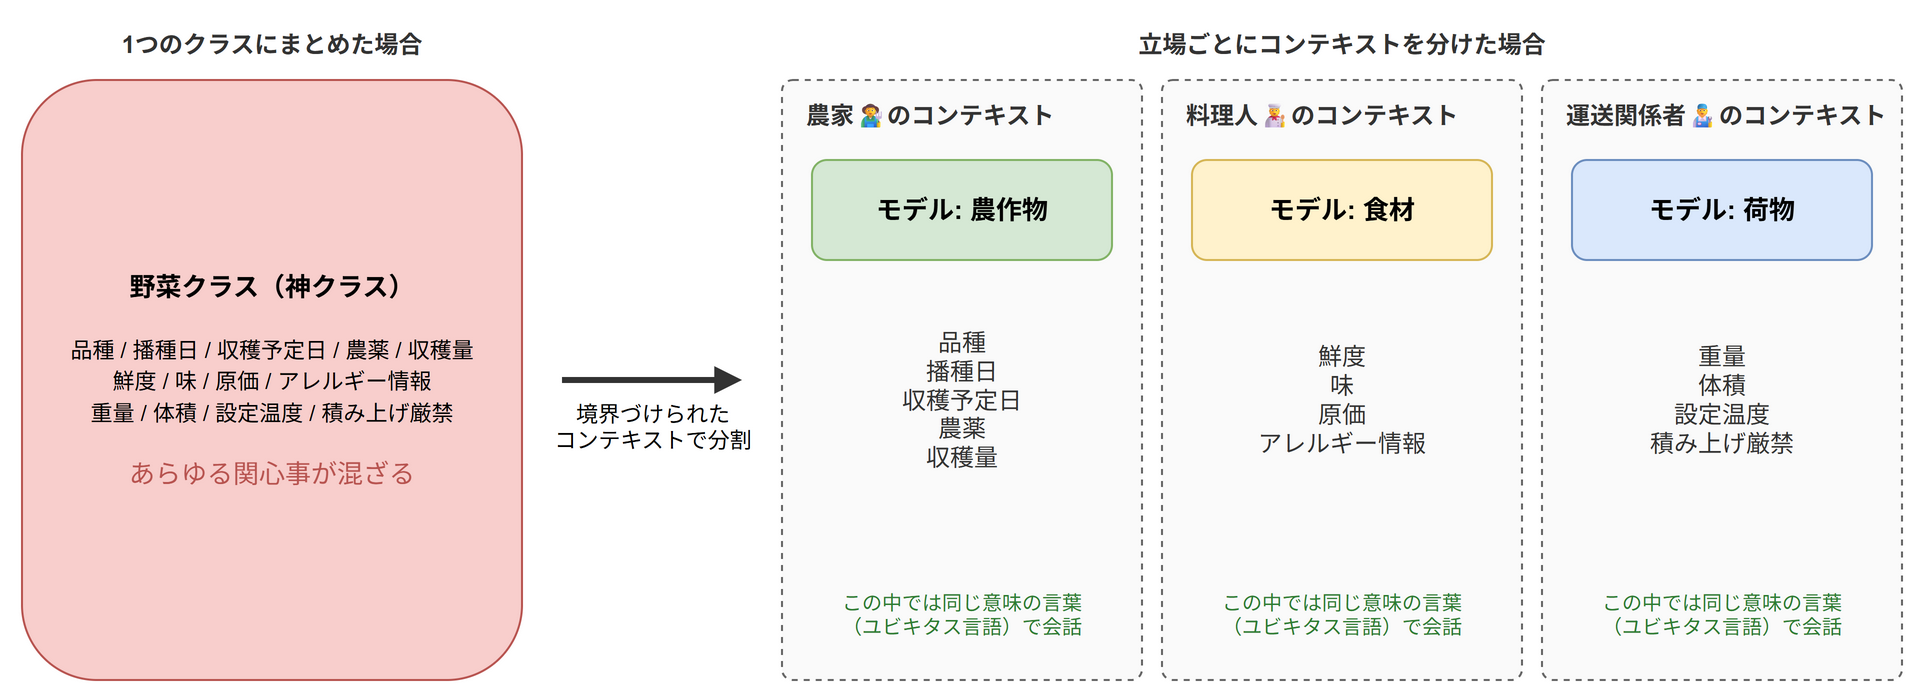

The diagram above was exported from draw.io. Its source (the exported page's mxGraphModel, read from the mxfile embedded in the PNG):
<mxGraphModel grid="1" gridSize="10" page="0">
  <root>
    <mxCell id="0" />
    <mxCell id="1" parent="0" />
    <mxCell id="c2" value="1つのクラスにまとめた場合" style="text;html=1;whiteSpace=wrap;align=center;verticalAlign=middle;fontSize=12;fontColor=#333333;fontStyle=1;" vertex="1" parent="1">
      <mxGeometry x="20" y="10" width="250" height="24" as="geometry" />
    </mxCell>
    <mxCell id="c3" value="&lt;b&gt;野菜クラス（神クラス）&lt;/b&gt;&lt;br&gt;&lt;br&gt;&lt;font style=&quot;font-size:11px&quot;&gt;品種 / 播種日 / 収穫予定日 / 農薬 / 収穫量&lt;br&gt;鮮度 / 味 / 原価 / アレルギー情報&lt;br&gt;重量 / 体積 / 設定温度 / 積み上げ厳禁&lt;/font&gt;&lt;br&gt;&lt;br&gt;&lt;font color=&quot;#b85450&quot;&gt;あらゆる関心事が混ざる&lt;/font&gt;" style="rounded=1;whiteSpace=wrap;html=1;fontSize=13;fillColor=#f8cecc;strokeColor=#b85450;" vertex="1" parent="1">
      <mxGeometry x="20" y="40" width="250" height="300" as="geometry" />
    </mxCell>
    <mxCell id="c4" value="境界づけられた&lt;br&gt;コンテキストで分割" style="html=1;endArrow=block;endFill=1;strokeColor=#333333;strokeWidth=3;fontSize=11;labelBackgroundColor=none;verticalAlign=top;verticalAlign=top;spacingTop=4;" edge="1" parent="1">
      <mxGeometry relative="1" as="geometry">
        <mxPoint x="290" y="190" as="sourcePoint" />
        <mxPoint x="380" y="190" as="targetPoint" />
      </mxGeometry>
    </mxCell>
    <mxCell id="c5" value="立場ごとにコンテキストを分けた場合" style="text;html=1;whiteSpace=wrap;align=center;verticalAlign=middle;fontSize=12;fontColor=#333333;fontStyle=1;" vertex="1" parent="1">
      <mxGeometry x="400" y="10" width="560" height="24" as="geometry" />
    </mxCell>
    <mxCell id="c6" value="農家🧑🌾のコンテキスト" style="rounded=1;whiteSpace=wrap;html=1;dashed=1;fillColor=#fafafa;strokeColor=#666666;verticalAlign=top;align=left;spacingLeft=10;spacingTop=4;spacingBottom=4;fontStyle=1;fontSize=12;fontColor=#333333;arcSize=3;" vertex="1" parent="1">
      <mxGeometry x="400" y="40" width="180" height="300" as="geometry" />
    </mxCell>
    <mxCell id="c7" value="モデル: 農作物" style="rounded=1;whiteSpace=wrap;html=1;fontSize=13;fillColor=#d5e8d4;strokeColor=#82b366;fontStyle=1;" vertex="1" parent="1">
      <mxGeometry x="415" y="80" width="150" height="50" as="geometry" />
    </mxCell>
    <mxCell id="c8" value="品種&lt;br&gt;播種日&lt;br&gt;収穫予定日&lt;br&gt;農薬&lt;br&gt;収穫量" style="text;html=1;whiteSpace=wrap;align=center;verticalAlign=middle;fontSize=12;fontColor=#333333;" vertex="1" parent="1">
      <mxGeometry x="415" y="140" width="150" height="120" as="geometry" />
    </mxCell>
    <mxCell id="c9" value="この中では同じ意味の言葉&lt;br&gt;（ユビキタス言語）で会話" style="text;html=1;whiteSpace=wrap;align=center;verticalAlign=middle;fontSize=10;fontColor=#2e7d32;" vertex="1" parent="1">
      <mxGeometry x="405" y="285" width="170" height="44" as="geometry" />
    </mxCell>
    <mxCell id="c10" value="料理人🧑🍳のコンテキスト" style="rounded=1;whiteSpace=wrap;html=1;dashed=1;fillColor=#fafafa;strokeColor=#666666;verticalAlign=top;align=left;spacingLeft=10;spacingTop=4;spacingBottom=4;fontStyle=1;fontSize=12;fontColor=#333333;arcSize=3;" vertex="1" parent="1">
      <mxGeometry x="590" y="40" width="180" height="300" as="geometry" />
    </mxCell>
    <mxCell id="c11" value="モデル: 食材" style="rounded=1;whiteSpace=wrap;html=1;fontSize=13;fillColor=#fff2cc;strokeColor=#d6b656;fontStyle=1;" vertex="1" parent="1">
      <mxGeometry x="605" y="80" width="150" height="50" as="geometry" />
    </mxCell>
    <mxCell id="c12" value="鮮度&lt;br&gt;味&lt;br&gt;原価&lt;br&gt;アレルギー情報" style="text;html=1;whiteSpace=wrap;align=center;verticalAlign=middle;fontSize=12;fontColor=#333333;" vertex="1" parent="1">
      <mxGeometry x="605" y="140" width="150" height="120" as="geometry" />
    </mxCell>
    <mxCell id="c13" value="この中では同じ意味の言葉&lt;br&gt;（ユビキタス言語）で会話" style="text;html=1;whiteSpace=wrap;align=center;verticalAlign=middle;fontSize=10;fontColor=#2e7d32;" vertex="1" parent="1">
      <mxGeometry x="595" y="285" width="170" height="44" as="geometry" />
    </mxCell>
    <mxCell id="c14" value="運送関係者🧑🔧のコンテキスト" style="rounded=1;whiteSpace=wrap;html=1;dashed=1;fillColor=#fafafa;strokeColor=#666666;verticalAlign=top;align=left;spacingLeft=10;spacingTop=4;spacingBottom=4;fontStyle=1;fontSize=12;fontColor=#333333;arcSize=3;" vertex="1" parent="1">
      <mxGeometry x="780" y="40" width="180" height="300" as="geometry" />
    </mxCell>
    <mxCell id="c15" value="モデル: 荷物" style="rounded=1;whiteSpace=wrap;html=1;fontSize=13;fillColor=#dae8fc;strokeColor=#6c8ebf;fontStyle=1;" vertex="1" parent="1">
      <mxGeometry x="795" y="80" width="150" height="50" as="geometry" />
    </mxCell>
    <mxCell id="c16" value="重量&lt;br&gt;体積&lt;br&gt;設定温度&lt;br&gt;積み上げ厳禁" style="text;html=1;whiteSpace=wrap;align=center;verticalAlign=middle;fontSize=12;fontColor=#333333;" vertex="1" parent="1">
      <mxGeometry x="795" y="140" width="150" height="120" as="geometry" />
    </mxCell>
    <mxCell id="c17" value="この中では同じ意味の言葉&lt;br&gt;（ユビキタス言語）で会話" style="text;html=1;whiteSpace=wrap;align=center;verticalAlign=middle;fontSize=10;fontColor=#2e7d32;" vertex="1" parent="1">
      <mxGeometry x="785" y="285" width="170" height="44" as="geometry" />
    </mxCell>
  </root>
</mxGraphModel>